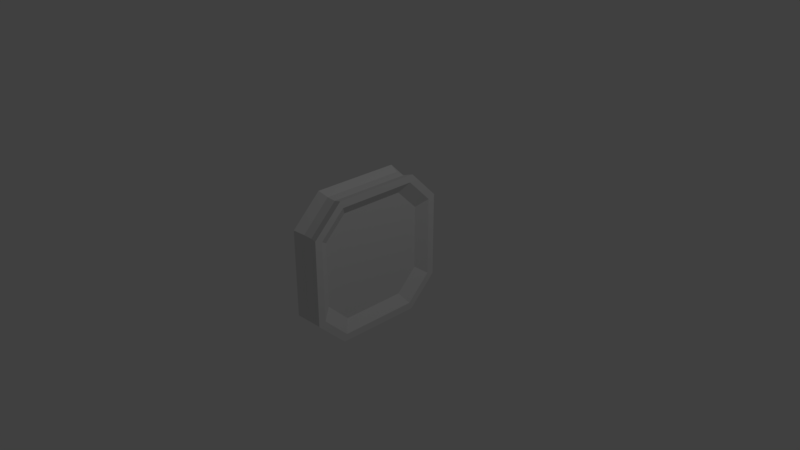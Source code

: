 # Source: Border.blend  (saved by Blender 2.78.0; exported with 4.5.12 LTS)
import bpy
from mathutils import Matrix  # noqa: F401  (used for matrix-valued properties, if any)

bpy.ops.wm.read_factory_settings(use_empty=True)
scene = bpy.context.scene
scene.name = 'Scene'

# ---- collections
col_collection_1 = bpy.data.collections.new('Collection 1'); scene.collection.children.link(col_collection_1)

# ---- world
world_world = bpy.data.worlds.new('World'); scene.world = world_world
world_world.color = (0.05088, 0.05088, 0.05088)
world_world.use_sun_shadow = False
world_world.sun_shadow_jitter_overblur = 0.0
world_world.cycles.sampling_method = 'MANUAL'

# ---- cameras
cam_camera = bpy.data.cameras.new('Camera')
cam_camera.clip_end = 100.0
cam_camera.lens = 35.0
cam_camera.sensor_width = 32.0
cam_camera.sensor_height = 18.0
cam_camera.ortho_scale = 7.314
cam_camera.dof.focus_distance = 0.0
cam_camera.dof.aperture_fstop = 128.0

# ---- lights
light_lamp = bpy.data.lights.new('Lamp', 'POINT')
light_lamp.transmission_factor = 0.0
light_lamp.cutoff_distance = 30.0
light_lamp.energy = 100.0
light_lamp.shadow_buffer_clip_start = 1.001
light_lamp.shadow_soft_size = 0.1
light_lamp.shadow_maximum_resolution = 0.006
light_lamp.use_absolute_resolution = True

# ---- meshes
me_plane_001 = bpy.data.meshes.new('Plane.001')
me_plane_001.from_pydata([(-0.2222, 0.9, 0.5586), (-0.2222, 0.9, -0.5586), (-0.2222, 0.5586, 0.9), (-0.2222, -0.5586, -0.9), (-0.2222, -0.9, -0.5586), (-0.2222, -0.5586, 0.9), (-0.2222, -0.9, 0.5586), (-0.2222, 0.5586, -0.9), (-0.1145, 0.7474, 0.4485), (-0.1145, 0.7474, -0.4485), (-0.1145, 0.4485, 0.7474), (-0.1145, -0.4485, -0.7474), (-0.1145, -0.7474, -0.4485), (-0.1145, -0.4485, 0.7474), (-0.1145, -0.7474, 0.4485), (-0.1145, 0.4485, -0.7474), (0.07006, 0.7474, 0.4485), (0.07005, 0.7474, -0.4485), (0.07006, 0.4485, 0.7474), (0.07005, -0.4485, -0.7474), (0.07005, -0.7474, -0.4485), (0.07006, -0.4485, 0.7474), (0.07006, -0.7474, 0.4485), (0.07005, 0.4485, -0.7474), (0.1778, 0.89, 0.5526), (0.1778, 0.89, -0.5526), (0.1778, 0.5526, 0.89), (0.1778, -0.5526, -0.89), (0.1778, -0.89, -0.5526), (0.1778, -0.5526, 0.89), (0.1778, -0.89, 0.5526), (0.1778, 0.5526, -0.89), (0.1778, 0.99, 0.594), (0.1778, 0.99, -0.594), (0.1778, 0.594, 0.99), (0.1778, -0.99, -0.594), (0.1778, -0.594, -0.99), (0.1778, -0.99, 0.594), (0.1778, -0.594, 0.99), (0.1778, 0.594, -0.99), (0.1778, 0.89, 0.5526), (0.1778, 0.89, -0.5526), (0.1778, 0.5526, 0.89), (0.1778, -0.5526, -0.89), (0.1778, -0.89, -0.5526), (0.1778, -0.5526, 0.89), (0.1778, -0.89, 0.5526), (0.1778, 0.5526, -0.89), (0.1778, 0.89, 0.5526), (0.1778, 0.89, -0.5526), (0.1778, 0.5526, 0.89), (0.1778, -0.5526, -0.89), (0.1778, -0.89, -0.5526), (0.1778, -0.5526, 0.89), (0.1778, -0.89, 0.5526), (0.1778, 0.5526, -0.89), (-0.2222, 1.0, 0.6), (-0.2222, 1.0, -0.6), (-0.2222, 0.6, 1.0), (-0.2222, -1.0, -0.6), (-0.2222, -0.6, -1.0), (-0.2222, -1.0, 0.6), (-0.2222, -0.6, 1.0), (-0.2222, 0.6, -1.0), (-0.2222, 0.9, 0.5586), (-0.2222, 0.9, -0.5586), (-0.2222, 0.5586, 0.9), (-0.2222, -0.5586, -0.9), (-0.2222, -0.9, -0.5586), (-0.2222, -0.5586, 0.9), (-0.2222, -0.9, 0.5586), (-0.2222, 0.5586, -0.9), (-0.08736, -0.57, -0.95), (-0.08736, 0.57, -0.95), (-0.08736, -0.95, -0.57), (-0.08736, 0.57, 0.95), (-0.08736, -0.95, 0.57), (-0.08736, 0.95, 0.57), (-0.08736, 0.95, -0.57), (-0.08736, -0.57, 0.95), (0.04291, -0.567, 0.945), (0.04291, 0.567, -0.945), (0.04291, -0.945, -0.567), (0.04291, 0.567, 0.945), (0.04291, 0.945, -0.567), (0.04291, -0.945, 0.567), (0.04291, 0.945, 0.567), (0.04291, -0.567, -0.945)], [], [(57, 78, 73, 63), (59, 74, 76, 61), (61, 76, 79, 62), (58, 75, 77, 56), (60, 63, 73, 72), (58, 62, 79, 75), (59, 60, 72, 74), (56, 77, 78, 57), (80, 85, 37, 38), (72, 73, 81, 87), (72, 87, 82, 74), (74, 82, 85, 76), (85, 80, 79, 76), (80, 83, 75, 79), (83, 86, 77, 75), (86, 84, 78, 77), (84, 81, 73, 78), (31, 27, 43, 47), (25, 33, 32, 24), (24, 32, 34, 26), (28, 35, 36, 27), (29, 38, 37, 30), (26, 34, 38, 29), (30, 37, 35, 28), (27, 36, 39, 31), (31, 39, 33, 25), (42, 40, 48, 50), (29, 26, 42, 45), (27, 28, 44, 43), (24, 25, 41, 40), (25, 31, 47, 41), (28, 30, 46, 44), (30, 29, 45, 46), (26, 24, 40, 42), (49, 48, 16, 17), (47, 43, 51, 55), (45, 42, 50, 53), (43, 44, 52, 51), (40, 41, 49, 48), (41, 47, 55, 49), (44, 46, 54, 52), (46, 45, 53, 54), (17, 23, 55, 49), (51, 55, 23, 19), (52, 51, 19, 20), (20, 22, 30, 46, 54, 52), (22, 21, 53, 54, 46, 30), (50, 53, 21, 18), (18, 16, 48, 50), (18, 21, 22, 20, 19, 23, 17, 16), (6, 4, 68, 70), (0, 56, 57, 1), (2, 58, 56, 0), (3, 60, 59, 4), (6, 61, 62, 5), (5, 62, 58, 2), (4, 59, 61, 6), (7, 63, 60, 3), (1, 57, 63, 7), (87, 81, 39, 36), (5, 6, 70, 69), (0, 2, 66, 64), (3, 7, 71, 67), (2, 5, 69, 66), (4, 3, 67, 68), (1, 0, 64, 65), (7, 1, 65, 71), (84, 86, 32, 33), (86, 83, 34, 32), (70, 69, 13, 14), (68, 70, 14, 12), (12, 11, 67, 68), (11, 15, 71, 67), (82, 87, 36, 35), (8, 9, 15, 11, 12, 14, 13, 10), (13, 69, 66, 10), (8, 10, 66, 64), (9, 8, 64, 65), (15, 9, 65, 71), (83, 80, 38, 34), (81, 84, 33, 39), (85, 82, 35, 37)])
me_plane_001.use_remesh_preserve_volume = False
me_plane_001.use_remesh_preserve_attributes = False
me_plane_001.use_mirror_vertex_groups = False
me_plane_001.update()

# ---- objects
ob_plane = bpy.data.objects.new('Plane', me_plane_001)
ob_lamp = bpy.data.objects.new('Lamp', light_lamp)
ob_camera = bpy.data.objects.new('Camera', cam_camera)

# ---- transforms, parenting, visibility, modifiers, constraints
ob_plane.location = (0.0, 0.0, 0.0)
ob_plane.lineart.crease_threshold = 0.0
ob_lamp.location = (4.076, 1.005, 5.904)
ob_lamp.rotation_euler = (0.6503, 0.05522, 1.866)
ob_lamp.lock_rotations_4d = False
ob_lamp.empty_display_type = 'ARROWS'
ob_lamp.color = (0.0, 0.0, 0.0, 0.0)
ob_lamp.lineart.crease_threshold = 0.0
ob_camera.location = (7.481, -6.508, 5.344)
ob_camera.rotation_euler = (1.109, 0.0, 0.8149)
ob_camera.lock_rotations_4d = False
ob_camera.empty_display_type = 'ARROWS'
ob_camera.color = (0.0, 0.0, 0.0, 0.0)
ob_camera.display_type = 'WIRE'
ob_camera.lineart.crease_threshold = 0.0

# ---- collection membership
col_collection_1.objects.link(ob_plane)
col_collection_1.objects.link(ob_lamp)
col_collection_1.objects.link(ob_camera)

# ---- scene / render settings (as saved in the file)
scene.camera = ob_camera
scene.frame_start = 1; scene.frame_end = 250; scene.frame_set(1)
scene.render.engine = 'BLENDER_EEVEE_NEXT'
scene.render.resolution_percentage = 50
scene.render.dither_intensity = 0.0
scene.cycles.use_denoising = False
scene.cycles.samples = 128
scene.cycles.sampling_pattern = 'TABULATED_SOBOL'
scene.cycles.light_sampling_threshold = 0.0
scene.cycles.use_adaptive_sampling = False
scene.cycles.use_light_tree = False
scene.cycles.blur_glossy = 0.0
scene.cycles.sample_clamp_indirect = 0.0
scene.view_settings.view_transform = 'Standard'
bpy.context.view_layer.update()
